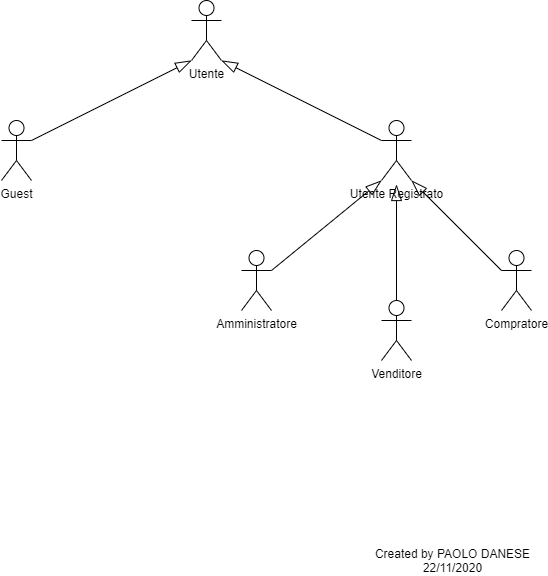

The diagram above was exported from draw.io. Its source (the exported page's mxGraphModel, read from the mxfile embedded in the PNG):
<mxGraphModel dx="1422" dy="746" grid="1" gridSize="10" guides="1" tooltips="1" connect="1" arrows="1" fold="1" page="1" pageScale="1" pageWidth="827" pageHeight="1169" math="0" shadow="0">
  <root>
    <mxCell id="0" />
    <mxCell id="1" parent="0" />
    <mxCell id="OGp8tHPpDf3q8gVz7kKo-1" value="Utente" style="shape=umlActor;verticalLabelPosition=bottom;verticalAlign=top;html=1;outlineConnect=0;" vertex="1" parent="1">
      <mxGeometry x="410" y="120" width="30" height="60" as="geometry" />
    </mxCell>
    <mxCell id="OGp8tHPpDf3q8gVz7kKo-2" value="Guest" style="shape=umlActor;verticalLabelPosition=bottom;verticalAlign=top;html=1;outlineConnect=0;" vertex="1" parent="1">
      <mxGeometry x="220" y="240" width="30" height="60" as="geometry" />
    </mxCell>
    <mxCell id="OGp8tHPpDf3q8gVz7kKo-3" value="Utente Registrato" style="shape=umlActor;verticalLabelPosition=bottom;verticalAlign=top;html=1;outlineConnect=0;" vertex="1" parent="1">
      <mxGeometry x="600" y="240" width="30" height="60" as="geometry" />
    </mxCell>
    <mxCell id="OGp8tHPpDf3q8gVz7kKo-6" value="Amministratore" style="shape=umlActor;verticalLabelPosition=bottom;verticalAlign=top;html=1;outlineConnect=0;" vertex="1" parent="1">
      <mxGeometry x="460" y="370" width="30" height="60" as="geometry" />
    </mxCell>
    <mxCell id="OGp8tHPpDf3q8gVz7kKo-7" value="Venditore" style="shape=umlActor;verticalLabelPosition=bottom;verticalAlign=top;html=1;outlineConnect=0;" vertex="1" parent="1">
      <mxGeometry x="600" y="420" width="30" height="60" as="geometry" />
    </mxCell>
    <mxCell id="OGp8tHPpDf3q8gVz7kKo-8" value="Compratore" style="shape=umlActor;verticalLabelPosition=bottom;verticalAlign=top;html=1;outlineConnect=0;" vertex="1" parent="1">
      <mxGeometry x="720" y="370" width="30" height="60" as="geometry" />
    </mxCell>
    <mxCell id="OGp8tHPpDf3q8gVz7kKo-9" value="" style="endArrow=blockThin;html=1;exitX=1;exitY=0.3333333333333333;exitDx=0;exitDy=0;exitPerimeter=0;entryX=0;entryY=1;entryDx=0;entryDy=0;entryPerimeter=0;endFill=0;targetPerimeterSpacing=4;sourcePerimeterSpacing=4;endSize=14;" edge="1" parent="1" source="OGp8tHPpDf3q8gVz7kKo-6" target="OGp8tHPpDf3q8gVz7kKo-3">
      <mxGeometry width="50" height="50" relative="1" as="geometry">
        <mxPoint x="390" y="430" as="sourcePoint" />
        <mxPoint x="440" y="380" as="targetPoint" />
      </mxGeometry>
    </mxCell>
    <mxCell id="OGp8tHPpDf3q8gVz7kKo-11" value="" style="endArrow=blockThin;html=1;exitX=0.5;exitY=0;exitDx=0;exitDy=0;exitPerimeter=0;endFill=0;targetPerimeterSpacing=4;sourcePerimeterSpacing=4;endSize=14;" edge="1" parent="1" source="OGp8tHPpDf3q8gVz7kKo-7" target="OGp8tHPpDf3q8gVz7kKo-3">
      <mxGeometry width="50" height="50" relative="1" as="geometry">
        <mxPoint x="500" y="400" as="sourcePoint" />
        <mxPoint x="610" y="310" as="targetPoint" />
      </mxGeometry>
    </mxCell>
    <mxCell id="OGp8tHPpDf3q8gVz7kKo-12" value="" style="endArrow=blockThin;html=1;exitX=0;exitY=0.3333333333333333;exitDx=0;exitDy=0;exitPerimeter=0;entryX=1;entryY=1;entryDx=0;entryDy=0;entryPerimeter=0;endFill=0;targetPerimeterSpacing=4;sourcePerimeterSpacing=4;endSize=14;" edge="1" parent="1" source="OGp8tHPpDf3q8gVz7kKo-8" target="OGp8tHPpDf3q8gVz7kKo-3">
      <mxGeometry width="50" height="50" relative="1" as="geometry">
        <mxPoint x="510" y="410" as="sourcePoint" />
        <mxPoint x="620" y="320" as="targetPoint" />
      </mxGeometry>
    </mxCell>
    <mxCell id="OGp8tHPpDf3q8gVz7kKo-13" value="" style="endArrow=blockThin;html=1;exitX=0;exitY=0.3333333333333333;exitDx=0;exitDy=0;exitPerimeter=0;entryX=1;entryY=1;entryDx=0;entryDy=0;entryPerimeter=0;endFill=0;targetPerimeterSpacing=4;sourcePerimeterSpacing=4;endSize=14;" edge="1" parent="1" source="OGp8tHPpDf3q8gVz7kKo-3" target="OGp8tHPpDf3q8gVz7kKo-1">
      <mxGeometry width="50" height="50" relative="1" as="geometry">
        <mxPoint x="520" y="420" as="sourcePoint" />
        <mxPoint x="630" y="330" as="targetPoint" />
      </mxGeometry>
    </mxCell>
    <mxCell id="OGp8tHPpDf3q8gVz7kKo-14" value="" style="endArrow=blockThin;html=1;exitX=1;exitY=0.3333333333333333;exitDx=0;exitDy=0;exitPerimeter=0;entryX=0;entryY=1;entryDx=0;entryDy=0;entryPerimeter=0;endFill=0;targetPerimeterSpacing=4;sourcePerimeterSpacing=4;endSize=14;" edge="1" parent="1" source="OGp8tHPpDf3q8gVz7kKo-2" target="OGp8tHPpDf3q8gVz7kKo-1">
      <mxGeometry width="50" height="50" relative="1" as="geometry">
        <mxPoint x="530" y="430" as="sourcePoint" />
        <mxPoint x="640" y="340" as="targetPoint" />
      </mxGeometry>
    </mxCell>
    <mxCell id="OGp8tHPpDf3q8gVz7kKo-15" value="Created by PAOLO DANESE&lt;br&gt;22/11/2020" style="text;html=1;align=center;verticalAlign=middle;resizable=0;points=[];autosize=1;" vertex="1" parent="1">
      <mxGeometry x="586" y="665" width="170" height="30" as="geometry" />
    </mxCell>
  </root>
</mxGraphModel>